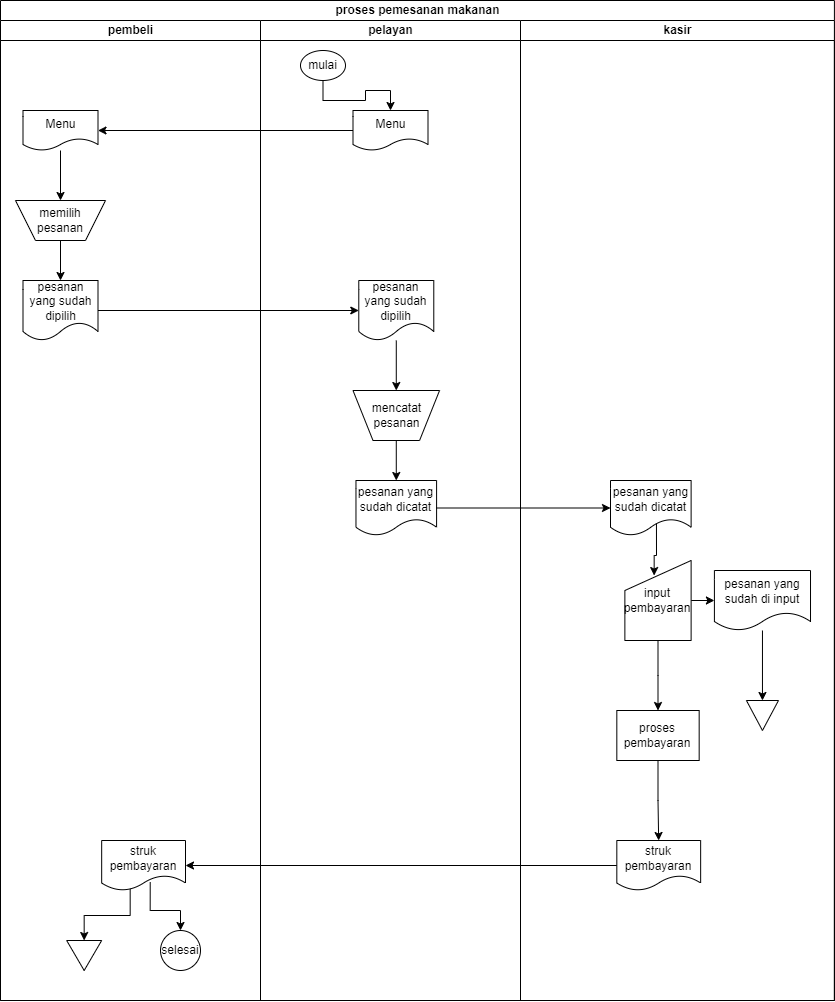

The diagram above was exported from draw.io. Its source (the exported page's mxGraphModel, read from the mxfile embedded in the PNG):
<mxGraphModel dx="1522" dy="1000" grid="1" gridSize="10" guides="1" tooltips="1" connect="1" arrows="1" fold="1" page="1" pageScale="1" pageWidth="850" pageHeight="1100" math="0" shadow="0">
  <root>
    <mxCell id="0" />
    <mxCell id="1" parent="0" />
    <mxCell id="kesSSlNMMbZ1_2gprLOX-1" value="proses pemesanan makanan" style="swimlane;childLayout=stackLayout;resizeParent=1;resizeParentMax=0;startSize=20;html=1;" vertex="1" parent="1">
      <mxGeometry x="280" y="50" width="833.905" height="1000" as="geometry" />
    </mxCell>
    <mxCell id="kesSSlNMMbZ1_2gprLOX-2" value="pembeli" style="swimlane;startSize=20;html=1;" vertex="1" parent="kesSSlNMMbZ1_2gprLOX-1">
      <mxGeometry y="20" width="260" height="980" as="geometry" />
    </mxCell>
    <mxCell id="kesSSlNMMbZ1_2gprLOX-21" value="" style="edgeStyle=orthogonalEdgeStyle;rounded=0;orthogonalLoop=1;jettySize=auto;html=1;" edge="1" parent="kesSSlNMMbZ1_2gprLOX-2" source="kesSSlNMMbZ1_2gprLOX-12" target="kesSSlNMMbZ1_2gprLOX-20">
      <mxGeometry relative="1" as="geometry" />
    </mxCell>
    <mxCell id="kesSSlNMMbZ1_2gprLOX-12" value="Menu" style="shape=document;whiteSpace=wrap;html=1;boundedLbl=1;" vertex="1" parent="kesSSlNMMbZ1_2gprLOX-2">
      <mxGeometry x="22.5" y="90" width="75" height="40" as="geometry" />
    </mxCell>
    <mxCell id="kesSSlNMMbZ1_2gprLOX-23" value="" style="edgeStyle=orthogonalEdgeStyle;rounded=0;orthogonalLoop=1;jettySize=auto;html=1;" edge="1" parent="kesSSlNMMbZ1_2gprLOX-2" source="kesSSlNMMbZ1_2gprLOX-20" target="kesSSlNMMbZ1_2gprLOX-22">
      <mxGeometry relative="1" as="geometry" />
    </mxCell>
    <mxCell id="kesSSlNMMbZ1_2gprLOX-20" value="memilih pesanan" style="shape=trapezoid;perimeter=trapezoidPerimeter;whiteSpace=wrap;html=1;fixedSize=1;direction=west;" vertex="1" parent="kesSSlNMMbZ1_2gprLOX-2">
      <mxGeometry x="15" y="180" width="90" height="40" as="geometry" />
    </mxCell>
    <mxCell id="kesSSlNMMbZ1_2gprLOX-22" value="pesanan yang sudah dipilih" style="shape=document;whiteSpace=wrap;html=1;boundedLbl=1;" vertex="1" parent="kesSSlNMMbZ1_2gprLOX-2">
      <mxGeometry x="22.5" y="260" width="75" height="60" as="geometry" />
    </mxCell>
    <mxCell id="kesSSlNMMbZ1_2gprLOX-50" value="" style="edgeStyle=orthogonalEdgeStyle;rounded=0;orthogonalLoop=1;jettySize=auto;html=1;exitX=0.34;exitY=0.927;exitDx=0;exitDy=0;exitPerimeter=0;entryX=0;entryY=0.5;entryDx=0;entryDy=0;" edge="1" parent="kesSSlNMMbZ1_2gprLOX-2" source="kesSSlNMMbZ1_2gprLOX-45" target="kesSSlNMMbZ1_2gprLOX-49">
      <mxGeometry relative="1" as="geometry" />
    </mxCell>
    <mxCell id="kesSSlNMMbZ1_2gprLOX-54" style="edgeStyle=orthogonalEdgeStyle;rounded=0;orthogonalLoop=1;jettySize=auto;html=1;exitX=0.579;exitY=0.833;exitDx=0;exitDy=0;exitPerimeter=0;entryX=0.5;entryY=0;entryDx=0;entryDy=0;" edge="1" parent="kesSSlNMMbZ1_2gprLOX-2" source="kesSSlNMMbZ1_2gprLOX-45" target="kesSSlNMMbZ1_2gprLOX-55">
      <mxGeometry relative="1" as="geometry">
        <mxPoint x="159.99999999999977" y="980" as="targetPoint" />
      </mxGeometry>
    </mxCell>
    <mxCell id="kesSSlNMMbZ1_2gprLOX-45" value="struk pembayaran" style="shape=document;whiteSpace=wrap;html=1;boundedLbl=1;" vertex="1" parent="kesSSlNMMbZ1_2gprLOX-2">
      <mxGeometry x="101.17" y="820" width="83.83" height="50" as="geometry" />
    </mxCell>
    <mxCell id="kesSSlNMMbZ1_2gprLOX-49" value="" style="triangle;whiteSpace=wrap;html=1;direction=south;" vertex="1" parent="kesSSlNMMbZ1_2gprLOX-2">
      <mxGeometry x="66.17" y="920" width="35" height="30" as="geometry" />
    </mxCell>
    <mxCell id="kesSSlNMMbZ1_2gprLOX-55" value="selesai" style="ellipse;whiteSpace=wrap;html=1;aspect=fixed;" vertex="1" parent="kesSSlNMMbZ1_2gprLOX-2">
      <mxGeometry x="160" y="910" width="40" height="40" as="geometry" />
    </mxCell>
    <mxCell id="kesSSlNMMbZ1_2gprLOX-3" value="pelayan" style="swimlane;startSize=20;html=1;" vertex="1" parent="kesSSlNMMbZ1_2gprLOX-1">
      <mxGeometry x="260" y="20" width="260" height="980" as="geometry" />
    </mxCell>
    <mxCell id="kesSSlNMMbZ1_2gprLOX-59" style="edgeStyle=orthogonalEdgeStyle;rounded=0;orthogonalLoop=1;jettySize=auto;html=1;exitX=0.5;exitY=1;exitDx=0;exitDy=0;entryX=0.5;entryY=0;entryDx=0;entryDy=0;" edge="1" parent="kesSSlNMMbZ1_2gprLOX-3" source="kesSSlNMMbZ1_2gprLOX-10" target="kesSSlNMMbZ1_2gprLOX-11">
      <mxGeometry relative="1" as="geometry" />
    </mxCell>
    <mxCell id="kesSSlNMMbZ1_2gprLOX-10" value="mulai" style="ellipse;whiteSpace=wrap;html=1;" vertex="1" parent="kesSSlNMMbZ1_2gprLOX-3">
      <mxGeometry x="40" y="30" width="45" height="30" as="geometry" />
    </mxCell>
    <mxCell id="kesSSlNMMbZ1_2gprLOX-11" value="Menu" style="shape=document;whiteSpace=wrap;html=1;boundedLbl=1;" vertex="1" parent="kesSSlNMMbZ1_2gprLOX-3">
      <mxGeometry x="92.5" y="90" width="75" height="40" as="geometry" />
    </mxCell>
    <mxCell id="kesSSlNMMbZ1_2gprLOX-27" value="" style="edgeStyle=orthogonalEdgeStyle;rounded=0;orthogonalLoop=1;jettySize=auto;html=1;" edge="1" parent="kesSSlNMMbZ1_2gprLOX-3" source="kesSSlNMMbZ1_2gprLOX-24" target="kesSSlNMMbZ1_2gprLOX-26">
      <mxGeometry relative="1" as="geometry" />
    </mxCell>
    <mxCell id="kesSSlNMMbZ1_2gprLOX-24" value="pesanan yang sudah dipilih" style="shape=document;whiteSpace=wrap;html=1;boundedLbl=1;" vertex="1" parent="kesSSlNMMbZ1_2gprLOX-3">
      <mxGeometry x="98.28" y="260" width="75" height="60" as="geometry" />
    </mxCell>
    <mxCell id="kesSSlNMMbZ1_2gprLOX-29" value="" style="edgeStyle=orthogonalEdgeStyle;rounded=0;orthogonalLoop=1;jettySize=auto;html=1;" edge="1" parent="kesSSlNMMbZ1_2gprLOX-3" source="kesSSlNMMbZ1_2gprLOX-26" target="kesSSlNMMbZ1_2gprLOX-28">
      <mxGeometry relative="1" as="geometry" />
    </mxCell>
    <mxCell id="kesSSlNMMbZ1_2gprLOX-26" value="mencatat pesanan" style="shape=trapezoid;perimeter=trapezoidPerimeter;whiteSpace=wrap;html=1;fixedSize=1;direction=west;" vertex="1" parent="kesSSlNMMbZ1_2gprLOX-3">
      <mxGeometry x="92.5" y="370" width="86.56" height="50" as="geometry" />
    </mxCell>
    <mxCell id="kesSSlNMMbZ1_2gprLOX-28" value="pesanan yang sudah dicatat" style="shape=document;whiteSpace=wrap;html=1;boundedLbl=1;" vertex="1" parent="kesSSlNMMbZ1_2gprLOX-3">
      <mxGeometry x="95.47" y="460" width="80.62" height="55" as="geometry" />
    </mxCell>
    <mxCell id="kesSSlNMMbZ1_2gprLOX-13" value="" style="edgeStyle=orthogonalEdgeStyle;rounded=0;orthogonalLoop=1;jettySize=auto;html=1;" edge="1" parent="kesSSlNMMbZ1_2gprLOX-1" source="kesSSlNMMbZ1_2gprLOX-11" target="kesSSlNMMbZ1_2gprLOX-12">
      <mxGeometry relative="1" as="geometry" />
    </mxCell>
    <mxCell id="kesSSlNMMbZ1_2gprLOX-25" value="" style="edgeStyle=orthogonalEdgeStyle;rounded=0;orthogonalLoop=1;jettySize=auto;html=1;" edge="1" parent="kesSSlNMMbZ1_2gprLOX-1" source="kesSSlNMMbZ1_2gprLOX-22" target="kesSSlNMMbZ1_2gprLOX-24">
      <mxGeometry relative="1" as="geometry" />
    </mxCell>
    <mxCell id="kesSSlNMMbZ1_2gprLOX-31" value="" style="edgeStyle=orthogonalEdgeStyle;rounded=0;orthogonalLoop=1;jettySize=auto;html=1;" edge="1" parent="kesSSlNMMbZ1_2gprLOX-1" source="kesSSlNMMbZ1_2gprLOX-28" target="kesSSlNMMbZ1_2gprLOX-30">
      <mxGeometry relative="1" as="geometry" />
    </mxCell>
    <mxCell id="kesSSlNMMbZ1_2gprLOX-6" value="kasir" style="swimlane;startSize=20;html=1;" vertex="1" parent="kesSSlNMMbZ1_2gprLOX-1">
      <mxGeometry x="520" y="20" width="313.905" height="980" as="geometry" />
    </mxCell>
    <mxCell id="kesSSlNMMbZ1_2gprLOX-30" value="pesanan yang sudah dicatat" style="shape=document;whiteSpace=wrap;html=1;boundedLbl=1;" vertex="1" parent="kesSSlNMMbZ1_2gprLOX-6">
      <mxGeometry x="90" y="460" width="80.62" height="55" as="geometry" />
    </mxCell>
    <mxCell id="kesSSlNMMbZ1_2gprLOX-36" value="" style="edgeStyle=orthogonalEdgeStyle;rounded=0;orthogonalLoop=1;jettySize=auto;html=1;" edge="1" parent="kesSSlNMMbZ1_2gprLOX-6" source="kesSSlNMMbZ1_2gprLOX-33" target="kesSSlNMMbZ1_2gprLOX-35">
      <mxGeometry relative="1" as="geometry" />
    </mxCell>
    <mxCell id="kesSSlNMMbZ1_2gprLOX-42" value="" style="edgeStyle=orthogonalEdgeStyle;rounded=0;orthogonalLoop=1;jettySize=auto;html=1;" edge="1" parent="kesSSlNMMbZ1_2gprLOX-6" source="kesSSlNMMbZ1_2gprLOX-33" target="kesSSlNMMbZ1_2gprLOX-41">
      <mxGeometry relative="1" as="geometry" />
    </mxCell>
    <mxCell id="kesSSlNMMbZ1_2gprLOX-33" value="input pembayaran" style="shape=manualInput;whiteSpace=wrap;html=1;" vertex="1" parent="kesSSlNMMbZ1_2gprLOX-6">
      <mxGeometry x="104.37" y="540" width="66.25" height="80" as="geometry" />
    </mxCell>
    <mxCell id="kesSSlNMMbZ1_2gprLOX-34" style="edgeStyle=orthogonalEdgeStyle;rounded=0;orthogonalLoop=1;jettySize=auto;html=1;exitX=0.57;exitY=0.782;exitDx=0;exitDy=0;entryX=0.442;entryY=0.188;entryDx=0;entryDy=0;entryPerimeter=0;exitPerimeter=0;" edge="1" parent="kesSSlNMMbZ1_2gprLOX-6" source="kesSSlNMMbZ1_2gprLOX-30" target="kesSSlNMMbZ1_2gprLOX-33">
      <mxGeometry relative="1" as="geometry" />
    </mxCell>
    <mxCell id="kesSSlNMMbZ1_2gprLOX-38" value="" style="edgeStyle=orthogonalEdgeStyle;rounded=0;orthogonalLoop=1;jettySize=auto;html=1;" edge="1" parent="kesSSlNMMbZ1_2gprLOX-6" source="kesSSlNMMbZ1_2gprLOX-35" target="kesSSlNMMbZ1_2gprLOX-37">
      <mxGeometry relative="1" as="geometry" />
    </mxCell>
    <mxCell id="kesSSlNMMbZ1_2gprLOX-35" value="pesanan yang sudah di input" style="shape=document;whiteSpace=wrap;html=1;boundedLbl=1;" vertex="1" parent="kesSSlNMMbZ1_2gprLOX-6">
      <mxGeometry x="193.91" y="550" width="96.1" height="60" as="geometry" />
    </mxCell>
    <mxCell id="kesSSlNMMbZ1_2gprLOX-37" value="" style="triangle;whiteSpace=wrap;html=1;direction=south;" vertex="1" parent="kesSSlNMMbZ1_2gprLOX-6">
      <mxGeometry x="225.93" y="680" width="32.06" height="30" as="geometry" />
    </mxCell>
    <mxCell id="kesSSlNMMbZ1_2gprLOX-44" value="" style="edgeStyle=orthogonalEdgeStyle;rounded=0;orthogonalLoop=1;jettySize=auto;html=1;" edge="1" parent="kesSSlNMMbZ1_2gprLOX-6" source="kesSSlNMMbZ1_2gprLOX-41" target="kesSSlNMMbZ1_2gprLOX-43">
      <mxGeometry relative="1" as="geometry" />
    </mxCell>
    <mxCell id="kesSSlNMMbZ1_2gprLOX-41" value="proses pembayaran" style="whiteSpace=wrap;html=1;" vertex="1" parent="kesSSlNMMbZ1_2gprLOX-6">
      <mxGeometry x="96.32" y="690" width="82.35" height="50" as="geometry" />
    </mxCell>
    <mxCell id="kesSSlNMMbZ1_2gprLOX-43" value="struk pembayaran" style="shape=document;whiteSpace=wrap;html=1;boundedLbl=1;" vertex="1" parent="kesSSlNMMbZ1_2gprLOX-6">
      <mxGeometry x="96.32" y="820" width="83.83" height="50" as="geometry" />
    </mxCell>
    <mxCell id="kesSSlNMMbZ1_2gprLOX-46" value="" style="edgeStyle=orthogonalEdgeStyle;rounded=0;orthogonalLoop=1;jettySize=auto;html=1;" edge="1" parent="kesSSlNMMbZ1_2gprLOX-1" source="kesSSlNMMbZ1_2gprLOX-43" target="kesSSlNMMbZ1_2gprLOX-45">
      <mxGeometry relative="1" as="geometry" />
    </mxCell>
  </root>
</mxGraphModel>